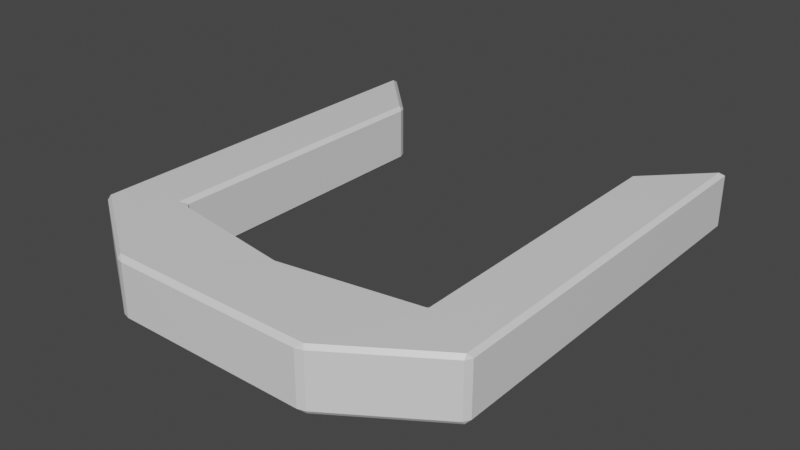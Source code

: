 # Source: Magnet.blend  (saved by Blender 3.1.7; exported with 4.5.12 LTS)
import bpy
from mathutils import Matrix  # noqa: F401  (used for matrix-valued properties, if any)

bpy.ops.wm.read_factory_settings(use_empty=True)
scene = bpy.context.scene
scene.name = 'Scene'

# ---- collections
col_collection = bpy.data.collections.new('Collection'); scene.collection.children.link(col_collection)

# ---- materials (node trees are filled in below, after node groups)
mat_material = bpy.data.materials.new('Material')
mat_material.alpha_threshold = 0.0
mat_material.use_transparent_shadow = False
mat_material.line_color = (0.0, 0.0, 0.0, 1.0)

# ---- material node trees
mat_material.use_nodes = True; mat_material.node_tree.nodes.clear()
_N = mat_material.node_tree.nodes; _L = mat_material.node_tree.links
n0 = _N.new('ShaderNodeOutputMaterial'); n0.name = 'Material Output'; n0.location = (300, 300)
n1 = _N.new('ShaderNodeBsdfPrincipled'); n1.name = 'Principled BSDF'; n1.location = (10, 300)
n1.distribution = 'GGX'
n1.subsurface_method = 'RANDOM_WALK_SKIN'
n1.inputs[2].default_value = 0.4
n1.inputs[3].default_value = 1.45
n1.inputs[27].default_value = (0.0, 0.0, 0.0, 1.0)
n1.inputs[28].default_value = 1.0
_L.new(n1.outputs[0], n0.inputs[0])
n0.is_active_output = True

# ---- world
world_world = bpy.data.worlds.new('World'); scene.world = world_world
world_world.use_nodes = True; world_world.node_tree.nodes.clear()
_N = world_world.node_tree.nodes; _L = world_world.node_tree.links
n0 = _N.new('ShaderNodeOutputWorld'); n0.name = 'World Output'; n0.location = (300, 300)
n1 = _N.new('ShaderNodeBackground'); n1.name = 'Background'; n1.location = (10, 300)
n1.inputs[0].default_value = (0.05088, 0.05088, 0.05088, 1.0)
_L.new(n1.outputs[0], n0.inputs[0])
n0.is_active_output = True
world_world.color = (0.05088, 0.05088, 0.05088)
world_world.use_sun_shadow = False
world_world.sun_shadow_jitter_overblur = 0.0

# ---- meshes
me_magnet = bpy.data.meshes.new('Magnet')
me_magnet.from_pydata([(-1.003, 0.5796, 0.1502), (-1.003, 0.5796, -0.1502), (-1.003, 0.07973, 0.1502), (-1.003, 0.07973, -0.1502), (0.0, 0.15, -0.1546), (0.0, -0.25, 0.1502), (0.0, -0.25, -0.1502), (0.0, 0.15, 0.1457), (-0.6778, 0.25, -0.1502), (-0.5014, -0.25, 0.1502), (-0.5014, -0.25, -0.1502), (-0.6778, 0.25, 0.1502), (-0.6778, 1.75, -0.1502), (-1.003, 2.079, -0.1502), (-1.003, 2.079, 0.1502), (-0.6778, 1.75, 0.1502)], [], [(11, 0, 2, 9), (10, 9, 2, 3), (3, 2, 0, 1), (8, 11, 7, 4), (8, 4, 6, 10), (1, 8, 10, 3), (0, 11, 15, 14), (6, 5, 9, 10), (7, 11, 9, 5), (13, 14, 15, 12), (1, 0, 14, 13), (8, 1, 13, 12), (11, 8, 12, 15)])
_uv = me_magnet.uv_layers.new(name='UVMap')
_uv.uv.foreach_set('vector', [0.8125, 0.5, 0.875, 0.5, 0.875, 0.75, 0.8125, 0.75, 0.375, 0.9375, 0.625, 0.9375, 0.625, 1.0, 0.375, 1.0, 0.375, 0.0, 0.625, 0.0, 0.625, 0.25, 0.375, 0.25, 0.375, 0.3125, 0.625, 0.3125, 0.625, 0.375, 0.375, 0.375, 0.1875, 0.5, 0.25, 0.5, 0.25, 0.75, 0.1875, 0.75, 0.125, 0.5, 0.1875, 0.5, 0.1875, 0.75, 0.125, 0.75, 0.875, 0.5, 0.8125, 0.5, 0.8125, 0.5, 0.875, 0.5, 0.375, 0.875, 0.625, 0.875, 0.625, 0.9375, 0.375, 0.9375, 0.75, 0.5, 0.8125, 0.5, 0.8125, 0.75, 0.75, 0.75, 0.375, 0.25, 0.625, 0.25, 0.625, 0.3125, 0.375, 0.3125, 0.375, 0.25, 0.625, 0.25, 0.625, 0.25, 0.375, 0.25, 0.1875, 0.5, 0.125, 0.5, 0.125, 0.5, 0.1875, 0.5, 0.625, 0.3125, 0.375, 0.3125, 0.375, 0.3125, 0.625, 0.3125])
me_magnet.materials.append(mat_material)
me_magnet.use_remesh_preserve_volume = False
me_magnet.use_remesh_preserve_attributes = False
me_magnet.use_mirror_vertex_groups = False
me_magnet.update()

# ---- objects
ob_magnet = bpy.data.objects.new('Magnet', me_magnet)

# ---- transforms, parenting, visibility, modifiers, constraints
ob_magnet.location = (0.0, 0.0, 0.0)
ob_magnet.lock_rotations_4d = False
ob_magnet.empty_display_type = 'ARROWS'
ob_magnet.lineart.crease_threshold = 0.0
_m = ob_magnet.modifiers.new('Mirror', 'MIRROR')
_m.use_clip = True
_m = ob_magnet.modifiers.new('Bevel', 'BEVEL')
_m.width = 0.02
_m.width_pct = 0.02

# ---- collection membership
col_collection.objects.link(ob_magnet)

# ---- scene / render settings (as saved in the file)
scene.frame_start = 1; scene.frame_end = 250; scene.frame_set(1)
scene.render.engine = 'BLENDER_EEVEE_NEXT'
scene.cycles.sampling_pattern = 'TABULATED_SOBOL'
scene.cycles.use_light_tree = False
scene.view_settings.view_transform = 'Filmic'
bpy.context.view_layer.update()

# ---- added for rendering (the .blend has no active camera and no usable light): camera, sun
cam_auto = bpy.data.cameras.new('AutoCamera')
cam_auto.lens = 50.0
cam_auto.sensor_width = 36.0
cam_auto.clip_end = 1000.0
ob_auto_camera = bpy.data.objects.new('AutoCamera', cam_auto)
scene.collection.objects.link(ob_auto_camera)
ob_auto_camera.location = (2.84813, -2.51011, 2.27646)
ob_auto_camera.rotation_euler = (1.09748, -7.21219e-08, 0.694738)
scene.camera = ob_auto_camera
light_auto_sun = bpy.data.lights.new('AutoSun', 'SUN')
light_auto_sun.energy = 3.0
light_auto_sun.angle = 0.0523599
ob_auto_sun = bpy.data.objects.new('AutoSun', light_auto_sun)
scene.collection.objects.link(ob_auto_sun)
ob_auto_sun.rotation_euler = (0.872665, 0.174533, 0.523599)
bpy.context.view_layer.update()
